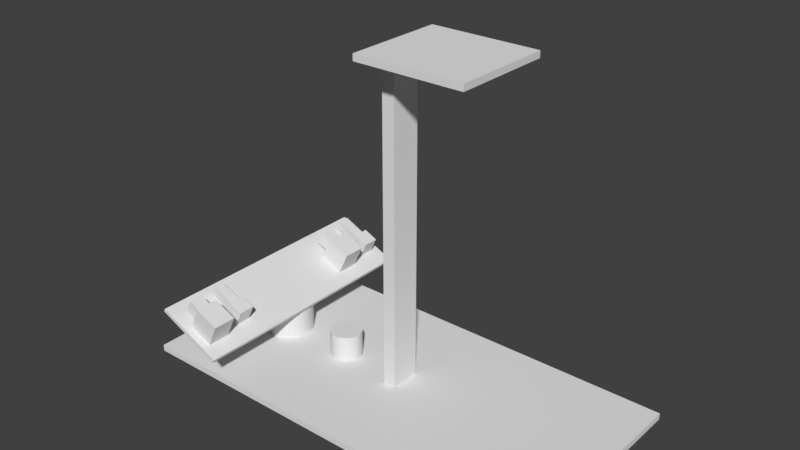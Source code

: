 # Source: wagon_tanker.blend  (saved by Blender 2.79.0; exported with 4.5.12 LTS)
import bpy
from mathutils import Matrix  # noqa: F401  (used for matrix-valued properties, if any)

bpy.ops.wm.read_factory_settings(use_empty=True)
scene = bpy.context.scene
scene.name = 'Scene'

# ---- collections
col_collection_1 = bpy.data.collections.new('Collection 1'); scene.collection.children.link(col_collection_1)

# ---- materials (node trees are filled in below, after node groups)
mat_material = bpy.data.materials.new('material')
mat_material.alpha_threshold = 0.0
mat_material.use_transparent_shadow = False
mat_material.roughness = 0.5
mat_material.line_color = (0.0, 0.0, 0.0, 1.0)

# ---- material node trees

# ---- world
world_world = bpy.data.worlds.new('World'); scene.world = world_world
world_world.color = (0.05088, 0.05088, 0.05088)
world_world.use_sun_shadow = False
world_world.sun_shadow_jitter_overblur = 0.0
world_world.cycles.sampling_method = 'MANUAL'

# ---- meshes
me_cube_002 = bpy.data.meshes.new('Cube.002')
me_cube_002.from_pydata([(-12.0, -12.0, -12.0), (-12.0, -12.0, 12.0), (-12.0, 12.0, -12.0), (-12.0, 12.0, 12.0), (12.0, -12.0, -12.0), (12.0, -12.0, 12.0), (12.0, 12.0, -12.0), (12.0, 12.0, 12.0)], [], [(0, 1, 3, 2), (2, 3, 7, 6), (6, 7, 5, 4), (4, 5, 1, 0), (2, 6, 4, 0), (7, 3, 1, 5)])
_uv = me_cube_002.uv_layers.new(name='UVMap')
_uv.uv.foreach_set('vector', [0.5312, 0.9219, 0.5312, 1.0, 1.0, 1.0, 1.0, 0.9219, 0.5312, 0.9219, 0.5312, 1.0, 1.0, 1.0, 1.0, 0.9219, 1.0, 0.9219, 1.0, 1.0, 0.5312, 1.0, 0.5312, 0.9219, 1.0, 0.9219, 1.0, 1.0, 0.5312, 1.0, 0.5312, 0.9219, 0.75, 1.0, 1.0, 1.0, 1.0, 0.75, 0.75, 0.75, 1.0, 1.0, 0.75, 1.0, 0.75, 0.75, 1.0, 0.75])
me_cube_002.materials.append(mat_material)
me_cube_002.use_remesh_preserve_volume = False
me_cube_002.use_remesh_preserve_attributes = False
me_cube_002.use_mirror_vertex_groups = False
me_cube_002.update()
me_cube_003 = bpy.data.meshes.new('Cube.003')
me_cube_003.from_pydata([(-12.0, -12.0, -12.0), (-12.0, -12.0, 12.0), (-12.0, 12.0, -12.0), (-12.0, 12.0, 12.0), (12.0, -12.0, -12.0), (12.0, -12.0, 12.0), (12.0, 12.0, -12.0), (12.0, 12.0, 12.0)], [], [(0, 1, 3, 2), (2, 3, 7, 6), (6, 7, 5, 4), (4, 5, 1, 0), (2, 6, 4, 0), (7, 3, 1, 5)])
_uv = me_cube_003.uv_layers.new(name='UVMap')
_uv.uv.foreach_set('vector', [0.75, 0.9219, 0.75, 1.0, 1.0, 1.0, 1.0, 0.9219, 0.75, 0.9219, 0.75, 1.0, 1.0, 1.0, 1.0, 0.9219, 1.0, 0.9219, 1.0, 1.0, 0.75, 1.0, 0.75, 0.9219, 1.0, 0.9219, 1.0, 1.0, 0.75, 1.0, 0.75, 0.9219, 0.875, 1.0, 1.0, 1.0, 1.0, 0.75, 0.875, 0.75, 1.0, 1.0, 0.875, 1.0, 0.875, 0.75, 1.0, 0.75])
me_cube_003.materials.append(mat_material)
me_cube_003.use_remesh_preserve_volume = False
me_cube_003.use_remesh_preserve_attributes = False
me_cube_003.use_mirror_vertex_groups = False
me_cube_003.update()
me_cube_010 = bpy.data.meshes.new('Cube.010')
me_cube_010.from_pydata([(-1.0, -1.0, -1.0), (-1.0, -1.0, 1.0), (-1.0, 1.0, -1.0), (-1.0, 1.0, 1.0), (1.0, -1.0, -1.0), (1.0, -1.0, 1.0), (1.0, 1.0, -1.0), (1.0, 1.0, 1.0), (1.0, -1.5, -1.567), (1.0, -1.5, 1.567), (1.0, 1.5, -1.567), (1.0, 1.5, 1.567), (2.286, -1.5, -1.567), (2.286, -1.5, 1.567), (2.286, 1.5, -1.567), (2.286, 1.5, 1.567)], [], [(0, 1, 3, 2), (2, 3, 7, 6), (6, 7, 5, 4), (4, 5, 1, 0), (2, 6, 4, 0), (7, 3, 1, 5), (8, 9, 11, 10), (10, 11, 15, 14), (14, 15, 13, 12), (12, 13, 9, 8), (10, 14, 12, 8), (15, 11, 9, 13)])
_uv = me_cube_010.uv_layers.new(name='UVMap')
_uv.uv.foreach_set('vector', [0.7247, 0.04825, 0.7247, 0.08025, 0.7567, 0.08025, 0.7567, 0.04825, 0.724, 0.04825, 0.724, 0.08025, 0.756, 0.08025, 0.756, 0.04825, 0.7247, 0.04825, 0.7247, 0.08025, 0.6928, 0.08025, 0.6928, 0.04825, 0.724, 0.04825, 0.724, 0.08025, 0.692, 0.08025, 0.692, 0.04825, 0.724, 0.07471, 0.756, 0.07471, 0.756, 0.04271, 0.724, 0.04271, 0.724, 0.07471, 0.692, 0.07471, 0.692, 0.04271, 0.724, 0.04271, 0.7168, 0.07118, 0.7168, 0.1213, 0.7647, 0.1213, 0.7647, 0.07118, 0.724, 0.07118, 0.724, 0.1213, 0.7445, 0.1213, 0.7445, 0.07118, 0.7007, 0.07118, 0.7007, 0.1213, 0.6528, 0.1213, 0.6528, 0.07118, 0.7125, 0.07118, 0.7125, 0.1213, 0.692, 0.1213, 0.692, 0.07118, 0.724, 0.05071, 0.7445, 0.05071, 0.7445, 0.002708, 0.724, 0.002708, 0.7125, 0.05071, 0.692, 0.05071, 0.692, 0.002708, 0.7125, 0.002708])
me_cube_010.materials.append(mat_material)
me_cube_010.use_remesh_preserve_volume = False
me_cube_010.use_remesh_preserve_attributes = False
me_cube_010.use_mirror_vertex_groups = False
me_cube_010.update()
me_cube_012 = bpy.data.meshes.new('Cube.012')
me_cube_012.from_pydata([(-1.0, -1.0, -1.0), (-1.0, -1.0, 1.0), (-1.0, 1.0, -1.0), (-1.0, 1.0, 1.0), (1.0, -1.0, -1.0), (1.0, -1.0, 1.0), (1.0, 1.0, -1.0), (1.0, 1.0, 1.0), (1.0, -1.5, -1.567), (1.0, -1.5, 1.567), (1.0, 1.5, -1.567), (1.0, 1.5, 1.567), (2.286, -1.5, -1.567), (2.286, -1.5, 1.567), (2.286, 1.5, -1.567), (2.286, 1.5, 1.567)], [], [(0, 1, 3, 2), (2, 3, 7, 6), (6, 7, 5, 4), (4, 5, 1, 0), (2, 6, 4, 0), (7, 3, 1, 5), (8, 9, 11, 10), (10, 11, 15, 14), (14, 15, 13, 12), (12, 13, 9, 8), (10, 14, 12, 8), (15, 11, 9, 13)])
_uv = me_cube_012.uv_layers.new(name='UVMap')
_uv.uv.foreach_set('vector', [0.6923, 0.0437, 0.6923, 0.0767, 0.7253, 0.0767, 0.7253, 0.0437, 0.7162, 0.0437, 0.7162, 0.0767, 0.7492, 0.0767, 0.7492, 0.0437, 0.6923, 0.0437, 0.6923, 0.0767, 0.6593, 0.0767, 0.6593, 0.0437, 0.7162, 0.0437, 0.7162, 0.0767, 0.6832, 0.0767, 0.6832, 0.0437, 0.7162, 0.04623, 0.7492, 0.04623, 0.7492, 0.01323, 0.7162, 0.01323, 0.7162, 0.04623, 0.6832, 0.04623, 0.6832, 0.01323, 0.7162, 0.01323, 0.717, 0.06735, 0.717, 0.119, 0.7665, 0.119, 0.7665, 0.06735, 0.7162, 0.06735, 0.7162, 0.119, 0.7374, 0.119, 0.7374, 0.06735, 0.7005, 0.06735, 0.7005, 0.119, 0.651, 0.119, 0.651, 0.06735, 0.7044, 0.06735, 0.7044, 0.119, 0.6832, 0.119, 0.6832, 0.06735, 0.7162, 0.05448, 0.7374, 0.05448, 0.7374, 0.00498, 0.7162, 0.00498, 0.7044, 0.05448, 0.6832, 0.05448, 0.6832, 0.00498, 0.7044, 0.00498])
me_cube_012.materials.append(mat_material)
me_cube_012.use_remesh_preserve_volume = False
me_cube_012.use_remesh_preserve_attributes = False
me_cube_012.use_mirror_vertex_groups = False
me_cube_012.update()
me_cube_001 = bpy.data.meshes.new('Cube.001')
me_cube_001.from_pydata([(-1.0, -1.0, -1.0), (-1.0, -1.0, 1.0), (-1.0, 1.0, -1.0), (-1.0, 1.0, 1.0), (1.0, -1.0, -1.0), (1.0, -1.0, 1.0), (1.0, 1.0, -1.0), (1.0, 1.0, 1.0)], [], [(0, 1, 3, 2), (2, 3, 7, 6), (6, 7, 5, 4), (4, 5, 1, 0), (2, 6, 4, 0), (7, 3, 1, 5)])
_uv = me_cube_001.uv_layers.new(name='UVMap')
_uv.uv.foreach_set('vector', [0.000625, 0.2682, 0.2806, 0.2682, 0.2806, 0.5482, 0.000625, 0.5482, 0.2806, 0.5482, 0.000625, 0.5482, 0.000625, 0.2682, 0.2806, 0.2682, 0.0005312, 0.2681, 0.2885, 0.2681, 0.2885, 0.5561, 0.0005312, 0.5561, 0.2853, 0.5529, 0.003731, 0.5529, 0.003731, 0.2713, 0.2853, 0.2713, 0.2806, 0.5482, 0.000625, 0.5482, 0.000625, 0.2682, 0.2806, 0.2682, 0.2873, 0.5549, 0.001731, 0.5549, 0.001731, 0.2693, 0.2873, 0.2693])
me_cube_001.materials.append(mat_material)
me_cube_001.use_remesh_preserve_volume = False
me_cube_001.use_remesh_preserve_attributes = False
me_cube_001.use_mirror_vertex_groups = False
me_cube_001.update()
me_cylinder_002 = bpy.data.meshes.new('Cylinder.002')
me_cylinder_002.from_pydata([(0.0, 1.0, -1.0), (0.1951, 0.9808, -1.0), (0.3827, 0.9239, -1.0), (0.5556, 0.8315, -1.0), (0.7071, 0.7071, -1.0), (0.8315, 0.5556, -1.0), (0.9239, 0.3827, -1.0), (0.9808, 0.1951, -1.0), (1.0, 7.55e-08, -1.0), (0.9808, -0.1951, -1.0), (0.9239, -0.3827, -1.0), (0.8315, -0.5556, -1.0), (0.7071, -0.7071, -1.0), (0.5556, -0.8315, -1.0), (0.3827, -0.9239, -1.0), (0.1951, -0.9808, -1.0), (-3.258e-07, -1.0, -1.0), (-0.1951, -0.9808, -1.0), (-0.3827, -0.9239, -1.0), (-0.5556, -0.8315, -1.0), (-0.7071, -0.7071, -1.0), (-0.8315, -0.5556, -1.0), (-0.9239, -0.3827, -1.0), (-0.9808, -0.1951, -1.0), (-1.0, 9.656e-07, -1.0), (-0.9808, 0.1951, -1.0), (-0.9239, 0.3827, -1.0), (-0.8315, 0.5556, -1.0), (-0.7071, 0.7071, -1.0), (-0.5556, 0.8315, -1.0), (-0.3827, 0.9239, -1.0), (-0.1951, 0.9808, -1.0), (0.1951, 0.9808, 0.393), (0.3827, 0.9239, 0.3164), (0.5556, 0.8315, 0.2459), (0.7071, 0.7071, 0.1841), (0.8315, 0.5556, 0.1333), (0.9239, -0.3827, 0.09561), (0.9808, 0.1951, 0.07239), (0.9808, -0.1951, 0.07239), (1.0, 7.55e-08, 0.06455), (0.9239, 0.3827, 0.09561), (0.8315, -0.5556, 0.1333), (0.7071, -0.7071, 0.1841), (0.5556, -0.8315, 0.2459), (-3.258e-07, -1.0, 0.4726), (0.1951, -0.9808, 0.393), (0.3827, -0.9239, 0.3164), (-0.3827, -0.9239, 0.6287), (-0.1951, -0.9808, 0.5522), (0.0, 1.0, 0.4726), (-0.1951, 0.9808, 0.5522), (-0.3827, 0.9239, 0.6287), (-0.5556, 0.8315, 0.6992), (-0.7071, 0.7071, 0.7611), (-0.8315, 0.5556, 0.8118), (-0.9239, 0.3827, 0.8495), (-0.8315, -0.5556, 0.8118), (-0.7071, -0.7071, 0.7611), (-0.5556, -0.8315, 0.6993), (-0.9808, -0.1951, 0.8727), (-0.9808, 0.1951, 0.8727), (-0.9239, -0.3827, 0.8495), (-1.0, 9.656e-07, 0.8806)], [], [(0, 50, 32, 1), (1, 32, 33, 2), (2, 33, 34, 3), (3, 34, 35, 4), (4, 35, 36, 5), (5, 36, 41, 6), (6, 41, 38, 7), (7, 38, 40, 8), (8, 40, 39, 9), (9, 39, 37, 10), (10, 37, 42, 11), (11, 42, 43, 12), (12, 43, 44, 13), (13, 44, 47, 14), (14, 47, 46, 15), (15, 46, 45, 16), (16, 45, 49, 17), (17, 49, 48, 18), (18, 48, 59, 19), (19, 59, 58, 20), (20, 58, 57, 21), (21, 57, 62, 22), (22, 62, 60, 23), (23, 60, 63, 24), (24, 63, 61, 25), (25, 61, 56, 26), (26, 56, 55, 27), (27, 55, 54, 28), (28, 54, 53, 29), (29, 53, 52, 30), (30, 52, 51, 31), (31, 51, 50, 0), (0, 1, 2, 3, 4, 5, 6, 7, 8, 9, 10, 11, 12, 13, 14, 15, 16, 17, 18, 19, 20, 21, 22, 23, 24, 25, 26, 27, 28, 29, 30, 31), (50, 51, 52, 53, 54, 55, 56, 61, 63, 60, 62, 57, 58, 59, 48, 49, 45, 46, 47, 44, 43, 42, 37, 39, 40, 38, 41, 36, 35, 34, 33, 32)])
_uv = me_cylinder_002.uv_layers.new(name='UVMap')
_uv.uv.foreach_set('vector', [0.35, 0.35, 0.65, 0.35, 0.65, 0.65, 0.35, 0.65, 0.35, 0.35, 0.65, 0.35, 0.65, 0.65, 0.35, 0.65, 0.35, 0.35, 0.65, 0.35, 0.65, 0.65, 0.35, 0.65, 0.35, 0.35, 0.65, 0.35, 0.65, 0.65, 0.35, 0.65, 0.35, 0.35, 0.65, 0.35, 0.65, 0.65, 0.35, 0.65, 0.35, 0.35, 0.65, 0.35, 0.65, 0.65, 0.35, 0.65, 0.35, 0.35, 0.65, 0.35, 0.65, 0.65, 0.35, 0.65, 0.35, 0.35, 0.65, 0.35, 0.65, 0.65, 0.35, 0.65, 0.35, 0.35, 0.65, 0.35, 0.65, 0.65, 0.35, 0.65, 0.35, 0.35, 0.65, 0.35, 0.65, 0.65, 0.35, 0.65, 0.35, 0.35, 0.65, 0.35, 0.65, 0.65, 0.35, 0.65, 0.35, 0.35, 0.65, 0.35, 0.65, 0.65, 0.35, 0.65, 0.35, 0.35, 0.65, 0.35, 0.65, 0.65, 0.35, 0.65, 0.35, 0.35, 0.65, 0.35, 0.65, 0.65, 0.35, 0.65, 0.35, 0.35, 0.65, 0.35, 0.65, 0.65, 0.35, 0.65, 0.35, 0.35, 0.65, 0.35, 0.65, 0.65, 0.35, 0.65, 0.35, 0.35, 0.65, 0.35, 0.65, 0.65, 0.35, 0.65, 0.35, 0.35, 0.65, 0.35, 0.65, 0.65, 0.35, 0.65, 0.35, 0.35, 0.65, 0.35, 0.65, 0.65, 0.35, 0.65, 0.35, 0.35, 0.65, 0.35, 0.65, 0.65, 0.35, 0.65, 0.35, 0.35, 0.65, 0.35, 0.65, 0.65, 0.35, 0.65, 0.35, 0.35, 0.65, 0.35, 0.65, 0.65, 0.35, 0.65, 0.35, 0.35, 0.65, 0.35, 0.65, 0.65, 0.35, 0.65, 0.35, 0.35, 0.65, 0.35, 0.65, 0.65, 0.35, 0.65, 0.65, 0.65, 0.35, 0.65, 0.35, 0.35, 0.65, 0.35, 0.35, 0.35, 0.65, 0.35, 0.65, 0.65, 0.35, 0.65, 0.35, 0.35, 0.65, 0.35, 0.65, 0.65, 0.35, 0.65, 0.65, 0.65, 0.35, 0.65, 0.35, 0.35, 0.65, 0.35, 0.35, 0.35, 0.65, 0.35, 0.65, 0.65, 0.35, 0.65, 0.35, 0.35, 0.65, 0.35, 0.65, 0.65, 0.35, 0.65, 0.35, 0.35, 0.65, 0.35, 0.65, 0.65, 0.35, 0.65, 0.35, 0.35, 0.65, 0.35, 0.65, 0.65, 0.35, 0.65, 0.5, 0.65, 0.5293, 0.6471, 0.5574, 0.6386, 0.5833, 0.6247, 0.6061, 0.6061, 0.6247, 0.5833, 0.6386, 0.5574, 0.6471, 0.5293, 0.65, 0.5, 0.6471, 0.4707, 0.6386, 0.4426, 0.6247, 0.4167, 0.6061, 0.3939, 0.5833, 0.3753, 0.5574, 0.3614, 0.5293, 0.3529, 0.5, 0.35, 0.4707, 0.3529, 0.4426, 0.3614, 0.4167, 0.3753, 0.3939, 0.3939, 0.3753, 0.4167, 0.3614, 0.4426, 0.3529, 0.4707, 0.35, 0.5, 0.3529, 0.5293, 0.3614, 0.5574, 0.3753, 0.5833, 0.3939, 0.6061, 0.4167, 0.6247, 0.4426, 0.6386, 0.4707, 0.6471, 0.5, 0.65, 0.5293, 0.6471, 0.5574, 0.6386, 0.5833, 0.6247, 0.6061, 0.6061, 0.6247, 0.5833, 0.6386, 0.5574, 0.6471, 0.5293, 0.65, 0.5, 0.6471, 0.4707, 0.6386, 0.4426, 0.6247, 0.4167, 0.6061, 0.3939, 0.5833, 0.3753, 0.5574, 0.3614, 0.5293, 0.3529, 0.5, 0.35, 0.4707, 0.3529, 0.4426, 0.3614, 0.4167, 0.3753, 0.3939, 0.3939, 0.3753, 0.4167, 0.3614, 0.4426, 0.3529, 0.4707, 0.35, 0.5, 0.3529, 0.5293, 0.3614, 0.5574, 0.3753, 0.5833, 0.3939, 0.6061, 0.4167, 0.6247, 0.4426, 0.6386, 0.4707, 0.6471])
me_cylinder_002.materials.append(mat_material)
me_cylinder_002.use_remesh_preserve_volume = False
me_cylinder_002.use_remesh_preserve_attributes = False
me_cylinder_002.use_mirror_vertex_groups = False
me_cylinder_002.update()
me_cylinder_001 = bpy.data.meshes.new('Cylinder.001')
me_cylinder_001.from_pydata([(0.0, 1.0, -1.0), (0.0, 1.0, 1.0), (0.1951, 0.9808, -1.0), (0.1951, 0.9808, 1.0), (0.3827, 0.9239, -1.0), (0.3827, 0.9239, 1.0), (0.5556, 0.8315, -1.0), (0.5556, 0.8315, 1.0), (0.7071, 0.7071, -1.0), (0.7071, 0.7071, 1.0), (0.8315, 0.5556, -1.0), (0.8315, 0.5556, 1.0), (0.9239, 0.3827, -1.0), (0.9239, 0.3827, 1.0), (0.9808, 0.1951, -1.0), (0.9808, 0.1951, 1.0), (1.0, 7.55e-08, -1.0), (1.0, 7.55e-08, 1.0), (0.9808, -0.1951, -1.0), (0.9808, -0.1951, 1.0), (0.9239, -0.3827, -1.0), (0.9239, -0.3827, 1.0), (0.8315, -0.5556, -1.0), (0.8315, -0.5556, 1.0), (0.7071, -0.7071, -1.0), (0.7071, -0.7071, 1.0), (0.5556, -0.8315, -1.0), (0.5556, -0.8315, 1.0), (0.3827, -0.9239, -1.0), (0.3827, -0.9239, 1.0), (0.1951, -0.9808, -1.0), (0.1951, -0.9808, 1.0), (-3.258e-07, -1.0, -1.0), (-3.258e-07, -1.0, 1.0), (-0.1951, -0.9808, -1.0), (-0.1951, -0.9808, 1.0), (-0.3827, -0.9239, -1.0), (-0.3827, -0.9239, 1.0), (-0.5556, -0.8315, -1.0), (-0.5556, -0.8315, 1.0), (-0.7071, -0.7071, -1.0), (-0.7071, -0.7071, 1.0), (-0.8315, -0.5556, -1.0), (-0.8315, -0.5556, 1.0), (-0.9239, -0.3827, -1.0), (-0.9239, -0.3827, 1.0), (-0.9808, -0.1951, -1.0), (-0.9808, -0.1951, 1.0), (-1.0, 9.656e-07, -1.0), (-1.0, 9.656e-07, 1.0), (-0.9808, 0.1951, -1.0), (-0.9808, 0.1951, 1.0), (-0.9239, 0.3827, -1.0), (-0.9239, 0.3827, 1.0), (-0.8315, 0.5556, -1.0), (-0.8315, 0.5556, 1.0), (-0.7071, 0.7071, -1.0), (-0.7071, 0.7071, 1.0), (-0.5556, 0.8315, -1.0), (-0.5556, 0.8315, 1.0), (-0.3827, 0.9239, -1.0), (-0.3827, 0.9239, 1.0), (-0.1951, 0.9808, -1.0), (-0.1951, 0.9808, 1.0)], [], [(0, 1, 3, 2), (2, 3, 5, 4), (4, 5, 7, 6), (6, 7, 9, 8), (8, 9, 11, 10), (10, 11, 13, 12), (12, 13, 15, 14), (14, 15, 17, 16), (16, 17, 19, 18), (18, 19, 21, 20), (20, 21, 23, 22), (22, 23, 25, 24), (24, 25, 27, 26), (26, 27, 29, 28), (28, 29, 31, 30), (30, 31, 33, 32), (32, 33, 35, 34), (34, 35, 37, 36), (36, 37, 39, 38), (38, 39, 41, 40), (40, 41, 43, 42), (42, 43, 45, 44), (44, 45, 47, 46), (46, 47, 49, 48), (48, 49, 51, 50), (50, 51, 53, 52), (52, 53, 55, 54), (54, 55, 57, 56), (56, 57, 59, 58), (58, 59, 61, 60), (3, 1, 63, 61, 59, 57, 55, 53, 51, 49, 47, 45, 43, 41, 39, 37, 35, 33, 31, 29, 27, 25, 23, 21, 19, 17, 15, 13, 11, 9, 7, 5), (60, 61, 63, 62), (62, 63, 1, 0), (0, 2, 4, 6, 8, 10, 12, 14, 16, 18, 20, 22, 24, 26, 28, 30, 32, 34, 36, 38, 40, 42, 44, 46, 48, 50, 52, 54, 56, 58, 60, 62)])
_uv = me_cylinder_001.uv_layers.new(name='UVMap')
_uv.uv.foreach_set('vector', [0.06478, 0.1576, 0.4235, 0.2012, 0.3987, 0.2018, 0.1508, 0.1582, 0.1508, 0.1582, 0.3987, 0.2018, 0.375, 0.2032, 0.174, 0.1596, 0.174, 0.1596, 0.375, 0.2032, 0.3532, 0.2052, 0.1795, 0.1615, 0.1795, 0.1615, 0.3532, 0.2052, 0.3336, 0.2077, 0.1782, 0.1641, 0.1782, 0.1641, 0.3336, 0.2077, 0.3163, 0.2107, 0.1733, 0.1671, 0.1733, 0.1671, 0.3163, 0.2107, 0.3011, 0.2141, 0.166, 0.1705, 0.166, 0.1705, 0.3011, 0.2141, 0.2879, 0.2177, 0.1568, 0.1741, 0.1568, 0.1741, 0.2879, 0.2177, 0.2765, 0.2214, 0.1458, 0.1778, 0.1458, 0.1778, 0.2765, 0.2214, 0.2669, 0.225, 0.133, 0.1814, 0.133, 0.1814, 0.2669, 0.225, 0.2591, 0.2284, 0.1183, 0.1848, 0.1183, 0.1848, 0.2591, 0.2284, 0.2536, 0.2315, 0.1014, 0.1879, 0.1014, 0.1879, 0.2536, 0.2315, 0.2513, 0.2342, 0.08233, 0.1906, 0.08233, 0.1906, 0.2513, 0.2342, 0.2548, 0.2363, 0.06103, 0.1927, 0.06103, 0.1927, 0.2548, 0.2363, 0.2721, 0.2378, 0.03777, 0.1942, 0.03777, 0.1942, 0.2721, 0.2378, 0.3362, 0.2386, 0.0131, 0.195, 0.824, 0.1771, 0.7278, 0.2394, 0.5005, 0.2387, 0.7988, 0.1772, 0.7988, 0.1772, 0.5005, 0.2387, 0.5865, 0.238, 0.7739, 0.1765, 0.7739, 0.1765, 0.5865, 0.238, 0.6097, 0.2367, 0.7502, 0.1752, 0.7502, 0.1752, 0.6097, 0.2367, 0.6152, 0.2347, 0.7285, 0.1732, 0.7285, 0.1732, 0.6152, 0.2347, 0.6139, 0.2322, 0.7089, 0.1707, 0.7089, 0.1707, 0.6139, 0.2322, 0.609, 0.2292, 0.6915, 0.1677, 0.6915, 0.1677, 0.609, 0.2292, 0.6017, 0.2258, 0.6763, 0.1643, 0.6763, 0.1643, 0.6017, 0.2258, 0.5925, 0.2222, 0.6631, 0.1607, 0.6631, 0.1607, 0.5925, 0.2222, 0.5815, 0.2185, 0.6517, 0.157, 0.6517, 0.157, 0.5815, 0.2185, 0.5687, 0.2149, 0.6421, 0.1534, 0.6421, 0.1534, 0.5687, 0.2149, 0.554, 0.2115, 0.6343, 0.1499, 0.6343, 0.1499, 0.554, 0.2115, 0.5371, 0.2083, 0.6288, 0.1468, 0.6288, 0.1468, 0.5371, 0.2083, 0.518, 0.2057, 0.6265, 0.1442, 0.6265, 0.1442, 0.518, 0.2057, 0.4967, 0.2036, 0.63, 0.1421, 0.63, 0.1421, 0.4967, 0.2036, 0.4735, 0.2021, 0.6473, 0.1406, 0.3987, 0.2018, 0.4235, 0.2012, 0.4488, 0.2013, 0.4735, 0.2021, 0.4967, 0.2036, 0.518, 0.2057, 0.5371, 0.2083, 0.554, 0.2115, 0.5687, 0.2149, 0.5815, 0.2185, 0.5925, 0.2222, 0.6017, 0.2258, 0.609, 0.2292, 0.6139, 0.2322, 0.6152, 0.2347, 0.6097, 0.2367, 0.5865, 0.238, 0.5005, 0.2387, 0.3362, 0.2386, 0.2721, 0.2378, 0.2548, 0.2363, 0.2513, 0.2342, 0.2536, 0.2315, 0.2591, 0.2284, 0.2669, 0.225, 0.2765, 0.2214, 0.2879, 0.2177, 0.3011, 0.2141, 0.3163, 0.2107, 0.3336, 0.2077, 0.3532, 0.2052, 0.375, 0.2032, 0.6473, 0.1406, 0.4735, 0.2021, 0.4488, 0.2013, 0.7114, 0.1398, 0.7114, 0.1398, 0.4488, 0.2013, 0.4235, 0.2012, 0.8757, 0.1397, 0.8757, 0.1397, 0.9617, 0.1403, 0.9849, 0.1417, 0.9905, 0.1436, 0.9891, 0.1462, 0.9842, 0.1492, 0.9769, 0.1526, 0.9677, 0.1562, 0.9568, 0.1599, 0.944, 0.1635, 0.9292, 0.1669, 0.9123, 0.17, 0.8933, 0.1727, 0.872, 0.1748, 0.8487, 0.1763, 0.824, 0.1771, 0.7988, 0.1772, 0.7739, 0.1765, 0.7502, 0.1752, 0.7285, 0.1732, 0.7089, 0.1707, 0.6915, 0.1677, 0.6763, 0.1643, 0.6631, 0.1607, 0.6517, 0.157, 0.6421, 0.1534, 0.6343, 0.1499, 0.6288, 0.1468, 0.6265, 0.1442, 0.63, 0.1421, 0.6473, 0.1406, 0.7114, 0.1398])
me_cylinder_001.materials.append(mat_material)
me_cylinder_001.use_remesh_preserve_volume = False
me_cylinder_001.use_remesh_preserve_attributes = False
me_cylinder_001.use_mirror_vertex_groups = False
me_cylinder_001.update()
me_cube_004 = bpy.data.meshes.new('Cube.004')
me_cube_004.from_pydata([(-12.0, -12.0, -12.0), (-12.0, -12.0, 12.0), (-12.0, 12.0, -12.0), (-12.0, 12.0, 12.0), (12.0, -12.0, -12.0), (12.0, -12.0, 12.0), (12.0, 12.0, -12.0), (12.0, 12.0, 12.0)], [], [(0, 1, 3, 2), (2, 3, 7, 6), (6, 7, 5, 4), (4, 5, 1, 0), (2, 6, 4, 0), (7, 3, 1, 5)])
_uv = me_cube_004.uv_layers.new(name='UVMap')
_uv.uv.foreach_set('vector', [0.5312, 0.9219, 0.5312, 1.0, 1.0, 1.0, 1.0, 0.9219, 0.5312, 0.9219, 0.5312, 1.0, 1.0, 1.0, 1.0, 0.9219, 1.0, 0.9219, 1.0, 1.0, 0.5312, 1.0, 0.5312, 0.9219, 1.0, 0.9219, 1.0, 1.0, 0.5312, 1.0, 0.5312, 0.9219, 0.75, 1.0, 1.0, 1.0, 1.0, 0.75, 0.75, 0.75, 1.0, 1.0, 0.75, 1.0, 0.75, 0.75, 1.0, 0.75])
me_cube_004.materials.append(mat_material)
me_cube_004.use_remesh_preserve_volume = False
me_cube_004.use_remesh_preserve_attributes = False
me_cube_004.use_mirror_vertex_groups = False
me_cube_004.update()
me_cube_011 = bpy.data.meshes.new('Cube.011')
me_cube_011.from_pydata([(-1.0, -1.0, -1.0), (-1.0, -1.0, 1.0), (-1.0, 1.0, -1.0), (-1.0, 1.0, 1.0), (1.0, -1.0, -1.0), (1.0, -1.0, 1.0), (1.0, 1.0, -1.0), (1.0, 1.0, 1.0), (1.0, -1.625, -1.75), (1.0, -1.625, 1.75), (1.0, 1.625, -1.75), (1.0, 1.625, 1.75), (4.6, -1.625, -1.75), (4.6, -1.625, 1.75), (4.6, 1.625, -1.75), (4.6, 1.625, 1.75)], [], [(0, 1, 3, 2), (2, 3, 7, 6), (6, 7, 5, 4), (4, 5, 1, 0), (2, 6, 4, 0), (7, 3, 1, 5), (8, 9, 11, 10), (10, 11, 15, 14), (14, 15, 13, 12), (12, 13, 9, 8), (10, 14, 12, 8), (15, 11, 9, 13)])
_uv = me_cube_011.uv_layers.new(name='UVMap')
_uv.uv.foreach_set('vector', [0.5909, 0.04302, 0.5909, 0.07452, 0.6224, 0.07452, 0.6224, 0.04302, 0.615, 0.04302, 0.615, 0.07452, 0.6465, 0.07452, 0.6465, 0.04302, 0.5909, 0.04302, 0.5909, 0.07452, 0.5594, 0.07452, 0.5594, 0.04302, 0.615, 0.04302, 0.615, 0.07452, 0.5835, 0.07452, 0.5835, 0.04302, 0.615, 0.0441, 0.6465, 0.0441, 0.6465, 0.0126, 0.615, 0.0126, 0.615, 0.0441, 0.5835, 0.0441, 0.5835, 0.0126, 0.615, 0.0126, 0.6125, 0.0627, 0.6125, 0.1178, 0.6637, 0.1178, 0.6637, 0.0627, 0.615, 0.0627, 0.615, 0.1178, 0.6717, 0.1178, 0.6717, 0.0627, 0.6007, 0.0627, 0.6007, 0.1178, 0.5495, 0.1178, 0.5495, 0.0627, 0.6087, 0.0627, 0.6087, 0.1178, 0.552, 0.1178, 0.552, 0.0627, 0.615, 0.05394, 0.6717, 0.05394, 0.6717, 0.002756, 0.615, 0.002756, 0.6087, 0.05394, 0.552, 0.05394, 0.552, 0.002756, 0.6087, 0.002756])
me_cube_011.materials.append(mat_material)
me_cube_011.use_remesh_preserve_volume = False
me_cube_011.use_remesh_preserve_attributes = False
me_cube_011.use_mirror_vertex_groups = False
me_cube_011.update()
me_cube_009 = bpy.data.meshes.new('Cube.009')
me_cube_009.from_pydata([(-1.0, -1.0, -1.0), (-1.0, -1.0, 1.0), (-1.0, 1.0, -1.0), (-1.0, 1.0, 1.0), (1.0, -1.0, -1.0), (1.0, -1.0, 1.0), (1.0, 1.0, -1.0), (1.0, 1.0, 1.0), (1.0, -1.625, -1.75), (1.0, -1.625, 1.75), (1.0, 1.625, -1.75), (1.0, 1.625, 1.75), (4.6, -1.625, -1.75), (4.6, -1.625, 1.75), (4.6, 1.625, -1.75), (4.6, 1.625, 1.75)], [], [(0, 1, 3, 2), (2, 3, 7, 6), (6, 7, 5, 4), (4, 5, 1, 0), (2, 6, 4, 0), (7, 3, 1, 5), (8, 9, 11, 10), (10, 11, 15, 14), (14, 15, 13, 12), (12, 13, 9, 8), (10, 14, 12, 8), (15, 11, 9, 13)])
_uv = me_cube_009.uv_layers.new(name='UVMap')
_uv.uv.foreach_set('vector', [0.6037, 0.07215, 0.6037, 0.04415, 0.5757, 0.04415, 0.5757, 0.07215, 0.6032, 0.07215, 0.6032, 0.04415, 0.5752, 0.04415, 0.5752, 0.07215, 0.6037, 0.07215, 0.6037, 0.04415, 0.6317, 0.04415, 0.6317, 0.07215, 0.6032, 0.07215, 0.6032, 0.04415, 0.6312, 0.04415, 0.6312, 0.07215, 0.6032, 0.05019, 0.5752, 0.05019, 0.5752, 0.07819, 0.6032, 0.07819, 0.6032, 0.05019, 0.6312, 0.05019, 0.6312, 0.07819, 0.6032, 0.07819, 0.6124, 0.05465, 0.6124, 0.005649, 0.5669, 0.005649, 0.5669, 0.05465, 0.6032, 0.05465, 0.6032, 0.005649, 0.5528, 0.005649, 0.5528, 0.05465, 0.6229, 0.05465, 0.6229, 0.005649, 0.6684, 0.005649, 0.6684, 0.05465, 0.6088, 0.05465, 0.6088, 0.005649, 0.6592, 0.005649, 0.6592, 0.05465, 0.6032, 0.06944, 0.5528, 0.06944, 0.5528, 0.1149, 0.6032, 0.1149, 0.6088, 0.06944, 0.6592, 0.06944, 0.6592, 0.1149, 0.6088, 0.1149])
me_cube_009.materials.append(mat_material)
me_cube_009.use_remesh_preserve_volume = False
me_cube_009.use_remesh_preserve_attributes = False
me_cube_009.use_mirror_vertex_groups = False
me_cube_009.update()

# ---- objects
ob_cart_plate = bpy.data.objects.new('Cart_plate', me_cube_002)
ob_gps_support = bpy.data.objects.new('GPS_support', me_cube_003)
ob_eo1 = bpy.data.objects.new('EO1', me_cube_010)
ob_eo2 = bpy.data.objects.new('EO2', me_cube_012)
ob_camera_bracket_plate = bpy.data.objects.new('Camera_bracket_plate', me_cube_001)
ob_camera_bracket_cylinder = bpy.data.objects.new('Camera_bracket_cylinder', me_cylinder_002)
ob_imu = bpy.data.objects.new('IMU', me_cylinder_001)
ob_gps_plate = bpy.data.objects.new('GPS_plate', me_cube_004)
ob_ir2 = bpy.data.objects.new('IR2', me_cube_011)
ob_ir1 = bpy.data.objects.new('IR1', me_cube_009)

# ---- transforms, parenting, visibility, modifiers, constraints
ob_cart_plate.location = (4.624e-09, 0.0, -0.464)
ob_cart_plate.scale = (0.05042, 0.025, 0.00075)
ob_cart_plate.lineart.crease_threshold = 0.0
ob_gps_support.location = (-4.441e-16, 0.0, 0.0)
ob_gps_support.scale = (0.0015, 0.003583, 0.03792)
ob_gps_support.lineart.crease_threshold = 0.0
ob_eo1.location = (-0.4463, -0.1975, -0.2833)
ob_eo1.rotation_euler = (7.785e-19, 0.4363, -2.854e-18)
ob_eo1.scale = (0.035, 0.015, 0.015)
ob_eo1.lineart.crease_threshold = 0.0
ob_eo2.location = (-0.4463, 0.3025, -0.2833)
ob_eo2.rotation_euler = (1.928e-08, 0.4363, -2.984e-09)
ob_eo2.scale = (0.035, 0.015, 0.015)
ob_eo2.lineart.crease_threshold = 0.0
ob_camera_bracket_plate.location = (-0.4243, 2.328e-10, -0.325)
ob_camera_bracket_plate.rotation_euler = (7.785e-19, 0.4363, -2.854e-18)
ob_camera_bracket_plate.scale = (0.1, 0.35, 0.005)
ob_camera_bracket_plate.lineart.crease_threshold = 0.0
ob_camera_bracket_cylinder.location = (-0.41, 2.328e-10, -0.375)
ob_camera_bracket_cylinder.scale = (0.07, 0.07, 0.08)
ob_camera_bracket_cylinder.lineart.crease_threshold = 0.0
ob_imu.location = (-0.19, 2.328e-10, -0.4181)
ob_imu.scale = (0.04445, 0.04445, 0.03685)
ob_imu.lineart.crease_threshold = 0.0
ob_gps_plate.location = (0.1345, 0.0, 0.464)
ob_gps_plate.scale = (0.01271, 0.01175, 0.00075)
ob_gps_plate.lineart.crease_threshold = 0.0
ob_ir2.location = (-0.4401, 0.205, -0.2735)
ob_ir2.rotation_euler = (7.785e-19, 0.4363, -2.854e-18)
ob_ir2.scale = (0.02, 0.02, 0.02)
ob_ir2.lineart.crease_threshold = 0.0
ob_ir1.location = (-0.4401, -0.295, -0.2735)
ob_ir1.rotation_euler = (-2.333e-09, 0.4363, 8.551e-09)
ob_ir1.scale = (0.02, 0.02, 0.02)
ob_ir1.lineart.crease_threshold = 0.0

# ---- collection membership
col_collection_1.objects.link(ob_cart_plate)
col_collection_1.objects.link(ob_gps_support)
col_collection_1.objects.link(ob_eo1)
col_collection_1.objects.link(ob_eo2)
col_collection_1.objects.link(ob_camera_bracket_plate)
col_collection_1.objects.link(ob_camera_bracket_cylinder)
col_collection_1.objects.link(ob_imu)
col_collection_1.objects.link(ob_gps_plate)
col_collection_1.objects.link(ob_ir2)
col_collection_1.objects.link(ob_ir1)

# ---- scene / render settings (as saved in the file)
scene.frame_start = 1; scene.frame_end = 250; scene.frame_set(143)
scene.render.engine = 'BLENDER_EEVEE_NEXT'
scene.render.resolution_percentage = 50
scene.render.dither_intensity = 0.0
scene.cycles.use_denoising = False
scene.cycles.samples = 128
scene.cycles.sampling_pattern = 'TABULATED_SOBOL'
scene.cycles.use_adaptive_sampling = False
scene.cycles.use_light_tree = False
scene.cycles.blur_glossy = 0.0
scene.cycles.sample_clamp_indirect = 0.0
scene.view_settings.view_transform = 'Standard'
bpy.context.view_layer.update()

# ---- added for rendering (the .blend has no active camera and no usable light): camera, sun
cam_auto = bpy.data.cameras.new('AutoCamera')
cam_auto.lens = 50.0
cam_auto.sensor_width = 36.0
cam_auto.clip_end = 1000.0
ob_auto_camera = bpy.data.objects.new('AutoCamera', cam_auto)
scene.collection.objects.link(ob_auto_camera)
ob_auto_camera.location = (1.56169, -1.87403, 1.24935)
ob_auto_camera.rotation_euler = (1.09748, -7.21219e-08, 0.694738)
scene.camera = ob_auto_camera
light_auto_sun = bpy.data.lights.new('AutoSun', 'SUN')
light_auto_sun.energy = 3.0
light_auto_sun.angle = 0.0523599
ob_auto_sun = bpy.data.objects.new('AutoSun', light_auto_sun)
scene.collection.objects.link(ob_auto_sun)
ob_auto_sun.rotation_euler = (0.872665, 0.174533, 0.523599)
bpy.context.view_layer.update()
